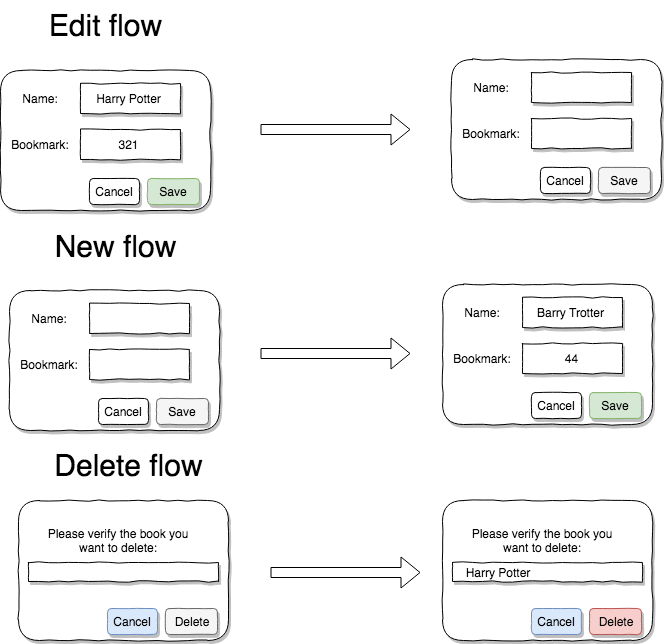

The diagram above was exported from draw.io. Its source (the exported page's mxGraphModel, read from the mxfile embedded in the PNG):
<mxGraphModel dx="1158" dy="621" grid="1" gridSize="10" guides="1" tooltips="1" connect="1" arrows="1" fold="1" page="1" pageScale="1" pageWidth="827" pageHeight="1169" math="0" shadow="0">
  <root>
    <mxCell id="0" />
    <mxCell id="1" parent="0" />
    <mxCell id="sfdbRjExh8Q21wH9KUHY-1" value="" style="rounded=1;whiteSpace=wrap;html=1;perimeterSpacing=1;shadow=1;glass=0;comic=1;" vertex="1" parent="1">
      <mxGeometry x="40" y="120" width="210" height="140" as="geometry" />
    </mxCell>
    <mxCell id="sfdbRjExh8Q21wH9KUHY-2" value="" style="rounded=0;whiteSpace=wrap;html=1;shadow=1;glass=0;comic=1;" vertex="1" parent="1">
      <mxGeometry x="120" y="133" width="100" height="30" as="geometry" />
    </mxCell>
    <mxCell id="sfdbRjExh8Q21wH9KUHY-3" value="" style="rounded=0;whiteSpace=wrap;html=1;shadow=1;glass=0;comic=1;" vertex="1" parent="1">
      <mxGeometry x="120" y="179" width="100" height="30" as="geometry" />
    </mxCell>
    <mxCell id="sfdbRjExh8Q21wH9KUHY-4" value="Name:" style="text;html=1;strokeColor=none;fillColor=none;align=center;verticalAlign=middle;whiteSpace=wrap;rounded=0;shadow=1;glass=0;comic=1;" vertex="1" parent="1">
      <mxGeometry x="60" y="138" width="40" height="20" as="geometry" />
    </mxCell>
    <mxCell id="sfdbRjExh8Q21wH9KUHY-5" value="Bookmark:" style="text;html=1;strokeColor=none;fillColor=none;align=center;verticalAlign=middle;whiteSpace=wrap;rounded=0;shadow=1;glass=0;comic=1;" vertex="1" parent="1">
      <mxGeometry x="50" y="184" width="60" height="20" as="geometry" />
    </mxCell>
    <mxCell id="sfdbRjExh8Q21wH9KUHY-6" value="Harry Potter" style="text;html=1;strokeColor=none;fillColor=none;align=center;verticalAlign=middle;whiteSpace=wrap;rounded=0;shadow=1;glass=0;comic=1;" vertex="1" parent="1">
      <mxGeometry x="127" y="138" width="83" height="20" as="geometry" />
    </mxCell>
    <mxCell id="sfdbRjExh8Q21wH9KUHY-7" value="321" style="text;html=1;strokeColor=none;fillColor=none;align=center;verticalAlign=middle;whiteSpace=wrap;rounded=0;shadow=1;glass=0;comic=1;" vertex="1" parent="1">
      <mxGeometry x="127" y="184" width="83" height="20" as="geometry" />
    </mxCell>
    <mxCell id="sfdbRjExh8Q21wH9KUHY-8" value="" style="text;html=1;strokeColor=#000000;fillColor=#ffffff;align=center;verticalAlign=middle;whiteSpace=wrap;rounded=1;shadow=1;fontFamily=Helvetica;fontSize=12;fontColor=#000000;comic=1;" vertex="1" parent="1">
      <mxGeometry x="129" y="228" width="50" height="26" as="geometry" />
    </mxCell>
    <mxCell id="sfdbRjExh8Q21wH9KUHY-9" value="Cancel" style="text;html=1;strokeColor=none;fillColor=none;align=center;verticalAlign=middle;whiteSpace=wrap;rounded=0;shadow=1;glass=0;comic=1;" vertex="1" parent="1">
      <mxGeometry x="134" y="231" width="40" height="20" as="geometry" />
    </mxCell>
    <mxCell id="sfdbRjExh8Q21wH9KUHY-10" value="" style="text;html=1;strokeColor=#82b366;fillColor=#d5e8d4;align=center;verticalAlign=middle;whiteSpace=wrap;rounded=1;shadow=1;fontFamily=Helvetica;fontSize=12;comic=1;" vertex="1" parent="1">
      <mxGeometry x="187" y="228" width="52" height="26" as="geometry" />
    </mxCell>
    <mxCell id="sfdbRjExh8Q21wH9KUHY-11" value="Save" style="text;html=1;strokeColor=none;fillColor=none;align=center;verticalAlign=middle;whiteSpace=wrap;rounded=0;shadow=1;glass=0;comic=1;" vertex="1" parent="1">
      <mxGeometry x="193" y="231" width="40" height="20" as="geometry" />
    </mxCell>
    <mxCell id="sfdbRjExh8Q21wH9KUHY-39" value="" style="rounded=1;whiteSpace=wrap;html=1;perimeterSpacing=1;shadow=1;glass=0;comic=1;" vertex="1" parent="1">
      <mxGeometry x="49" y="340" width="210" height="140" as="geometry" />
    </mxCell>
    <mxCell id="sfdbRjExh8Q21wH9KUHY-40" value="" style="rounded=0;whiteSpace=wrap;html=1;shadow=1;glass=0;comic=1;" vertex="1" parent="1">
      <mxGeometry x="129" y="353" width="100" height="30" as="geometry" />
    </mxCell>
    <mxCell id="sfdbRjExh8Q21wH9KUHY-41" value="" style="rounded=0;whiteSpace=wrap;html=1;shadow=1;glass=0;comic=1;" vertex="1" parent="1">
      <mxGeometry x="129" y="399" width="100" height="30" as="geometry" />
    </mxCell>
    <mxCell id="sfdbRjExh8Q21wH9KUHY-42" value="Name:" style="text;html=1;strokeColor=none;fillColor=none;align=center;verticalAlign=middle;whiteSpace=wrap;rounded=0;shadow=1;glass=0;comic=1;" vertex="1" parent="1">
      <mxGeometry x="69" y="358" width="40" height="20" as="geometry" />
    </mxCell>
    <mxCell id="sfdbRjExh8Q21wH9KUHY-43" value="Bookmark:" style="text;html=1;strokeColor=none;fillColor=none;align=center;verticalAlign=middle;whiteSpace=wrap;rounded=0;shadow=1;glass=0;comic=1;" vertex="1" parent="1">
      <mxGeometry x="59" y="404" width="60" height="20" as="geometry" />
    </mxCell>
    <mxCell id="sfdbRjExh8Q21wH9KUHY-46" value="" style="text;html=1;strokeColor=#000000;fillColor=#ffffff;align=center;verticalAlign=middle;whiteSpace=wrap;rounded=1;shadow=1;fontFamily=Helvetica;fontSize=12;fontColor=#000000;comic=1;" vertex="1" parent="1">
      <mxGeometry x="138" y="448" width="50" height="26" as="geometry" />
    </mxCell>
    <mxCell id="sfdbRjExh8Q21wH9KUHY-47" value="Cancel" style="text;html=1;strokeColor=none;fillColor=none;align=center;verticalAlign=middle;whiteSpace=wrap;rounded=0;shadow=1;glass=0;comic=1;" vertex="1" parent="1">
      <mxGeometry x="143" y="451" width="40" height="20" as="geometry" />
    </mxCell>
    <mxCell id="sfdbRjExh8Q21wH9KUHY-48" value="" style="text;html=1;strokeColor=#666666;fillColor=#f5f5f5;align=center;verticalAlign=middle;whiteSpace=wrap;rounded=1;shadow=1;fontFamily=Helvetica;fontSize=12;comic=1;fontColor=#333333;" vertex="1" parent="1">
      <mxGeometry x="196" y="448" width="52" height="26" as="geometry" />
    </mxCell>
    <mxCell id="sfdbRjExh8Q21wH9KUHY-49" value="Save" style="text;html=1;strokeColor=none;fillColor=none;align=center;verticalAlign=middle;whiteSpace=wrap;rounded=0;shadow=1;glass=0;comic=1;" vertex="1" parent="1">
      <mxGeometry x="202" y="451" width="40" height="20" as="geometry" />
    </mxCell>
    <mxCell id="sfdbRjExh8Q21wH9KUHY-50" value="" style="shape=flexArrow;endArrow=classic;html=1;" edge="1" parent="1">
      <mxGeometry width="50" height="50" relative="1" as="geometry">
        <mxPoint x="300" y="403" as="sourcePoint" />
        <mxPoint x="450" y="403" as="targetPoint" />
      </mxGeometry>
    </mxCell>
    <mxCell id="sfdbRjExh8Q21wH9KUHY-51" value="" style="rounded=1;whiteSpace=wrap;html=1;perimeterSpacing=1;shadow=1;glass=0;comic=1;" vertex="1" parent="1">
      <mxGeometry x="482" y="334" width="210" height="140" as="geometry" />
    </mxCell>
    <mxCell id="sfdbRjExh8Q21wH9KUHY-52" value="" style="rounded=0;whiteSpace=wrap;html=1;shadow=1;glass=0;comic=1;" vertex="1" parent="1">
      <mxGeometry x="562" y="347" width="100" height="30" as="geometry" />
    </mxCell>
    <mxCell id="sfdbRjExh8Q21wH9KUHY-53" value="" style="rounded=0;whiteSpace=wrap;html=1;shadow=1;glass=0;comic=1;" vertex="1" parent="1">
      <mxGeometry x="562" y="393" width="100" height="30" as="geometry" />
    </mxCell>
    <mxCell id="sfdbRjExh8Q21wH9KUHY-54" value="Name:" style="text;html=1;strokeColor=none;fillColor=none;align=center;verticalAlign=middle;whiteSpace=wrap;rounded=0;shadow=1;glass=0;comic=1;" vertex="1" parent="1">
      <mxGeometry x="502" y="352" width="40" height="20" as="geometry" />
    </mxCell>
    <mxCell id="sfdbRjExh8Q21wH9KUHY-55" value="Bookmark:" style="text;html=1;strokeColor=none;fillColor=none;align=center;verticalAlign=middle;whiteSpace=wrap;rounded=0;shadow=1;glass=0;comic=1;" vertex="1" parent="1">
      <mxGeometry x="492" y="398" width="60" height="20" as="geometry" />
    </mxCell>
    <mxCell id="sfdbRjExh8Q21wH9KUHY-56" value="Barry Trotter" style="text;html=1;strokeColor=none;fillColor=none;align=center;verticalAlign=middle;whiteSpace=wrap;rounded=0;shadow=1;glass=0;comic=1;" vertex="1" parent="1">
      <mxGeometry x="569" y="352" width="83" height="20" as="geometry" />
    </mxCell>
    <mxCell id="sfdbRjExh8Q21wH9KUHY-57" value="44" style="text;html=1;strokeColor=none;fillColor=none;align=center;verticalAlign=middle;whiteSpace=wrap;rounded=0;shadow=1;glass=0;comic=1;" vertex="1" parent="1">
      <mxGeometry x="569" y="398" width="83" height="20" as="geometry" />
    </mxCell>
    <mxCell id="sfdbRjExh8Q21wH9KUHY-58" value="" style="text;html=1;strokeColor=#000000;fillColor=#ffffff;align=center;verticalAlign=middle;whiteSpace=wrap;rounded=1;shadow=1;fontFamily=Helvetica;fontSize=12;fontColor=#000000;comic=1;" vertex="1" parent="1">
      <mxGeometry x="571" y="442" width="50" height="26" as="geometry" />
    </mxCell>
    <mxCell id="sfdbRjExh8Q21wH9KUHY-59" value="Cancel" style="text;html=1;strokeColor=none;fillColor=none;align=center;verticalAlign=middle;whiteSpace=wrap;rounded=0;shadow=1;glass=0;comic=1;" vertex="1" parent="1">
      <mxGeometry x="576" y="445" width="40" height="20" as="geometry" />
    </mxCell>
    <mxCell id="sfdbRjExh8Q21wH9KUHY-60" value="" style="text;html=1;strokeColor=#82b366;fillColor=#d5e8d4;align=center;verticalAlign=middle;whiteSpace=wrap;rounded=1;shadow=1;fontFamily=Helvetica;fontSize=12;comic=1;" vertex="1" parent="1">
      <mxGeometry x="629" y="442" width="52" height="26" as="geometry" />
    </mxCell>
    <mxCell id="sfdbRjExh8Q21wH9KUHY-61" value="Save" style="text;html=1;strokeColor=none;fillColor=none;align=center;verticalAlign=middle;whiteSpace=wrap;rounded=0;shadow=1;glass=0;comic=1;" vertex="1" parent="1">
      <mxGeometry x="635" y="445" width="40" height="20" as="geometry" />
    </mxCell>
    <mxCell id="sfdbRjExh8Q21wH9KUHY-62" value="" style="rounded=1;whiteSpace=wrap;html=1;perimeterSpacing=1;shadow=1;glass=0;comic=1;" vertex="1" parent="1">
      <mxGeometry x="482" y="550" width="210" height="140" as="geometry" />
    </mxCell>
    <mxCell id="sfdbRjExh8Q21wH9KUHY-63" value="" style="text;html=1;strokeColor=#6c8ebf;fillColor=#dae8fc;align=center;verticalAlign=middle;whiteSpace=wrap;rounded=1;shadow=1;fontFamily=Helvetica;fontSize=12;comic=1;" vertex="1" parent="1">
      <mxGeometry x="571" y="658" width="50" height="26" as="geometry" />
    </mxCell>
    <mxCell id="sfdbRjExh8Q21wH9KUHY-64" value="Cancel" style="text;html=1;strokeColor=none;fillColor=none;align=center;verticalAlign=middle;whiteSpace=wrap;rounded=0;shadow=1;glass=0;comic=1;" vertex="1" parent="1">
      <mxGeometry x="576" y="661" width="40" height="20" as="geometry" />
    </mxCell>
    <mxCell id="sfdbRjExh8Q21wH9KUHY-65" value="" style="text;html=1;strokeColor=#b85450;fillColor=#f8cecc;align=center;verticalAlign=middle;whiteSpace=wrap;rounded=1;shadow=1;fontFamily=Helvetica;fontSize=12;comic=1;" vertex="1" parent="1">
      <mxGeometry x="629" y="658" width="52" height="26" as="geometry" />
    </mxCell>
    <mxCell id="sfdbRjExh8Q21wH9KUHY-66" value="Delete" style="text;html=1;strokeColor=none;fillColor=none;align=center;verticalAlign=middle;whiteSpace=wrap;rounded=0;shadow=1;glass=0;comic=1;" vertex="1" parent="1">
      <mxGeometry x="635" y="661" width="40" height="20" as="geometry" />
    </mxCell>
    <mxCell id="sfdbRjExh8Q21wH9KUHY-67" value="Please verify the book you want to delete:" style="text;html=1;strokeColor=none;fillColor=none;align=center;verticalAlign=middle;whiteSpace=wrap;rounded=0;shadow=1;glass=0;comic=1;" vertex="1" parent="1">
      <mxGeometry x="502" y="569" width="160" height="42" as="geometry" />
    </mxCell>
    <mxCell id="sfdbRjExh8Q21wH9KUHY-68" value="" style="rounded=0;whiteSpace=wrap;html=1;shadow=1;glass=0;comic=1;" vertex="1" parent="1">
      <mxGeometry x="492" y="612" width="190" height="19" as="geometry" />
    </mxCell>
    <mxCell id="sfdbRjExh8Q21wH9KUHY-69" value="Harry Potter" style="text;html=1;strokeColor=none;fillColor=none;align=center;verticalAlign=middle;whiteSpace=wrap;rounded=0;shadow=1;glass=0;comic=1;" vertex="1" parent="1">
      <mxGeometry x="492" y="612" width="90" height="20" as="geometry" />
    </mxCell>
    <mxCell id="sfdbRjExh8Q21wH9KUHY-70" value="" style="rounded=1;whiteSpace=wrap;html=1;perimeterSpacing=1;shadow=1;glass=0;comic=1;" vertex="1" parent="1">
      <mxGeometry x="491" y="109" width="210" height="140" as="geometry" />
    </mxCell>
    <mxCell id="sfdbRjExh8Q21wH9KUHY-71" value="" style="rounded=0;whiteSpace=wrap;html=1;shadow=1;glass=0;comic=1;" vertex="1" parent="1">
      <mxGeometry x="571" y="122" width="100" height="30" as="geometry" />
    </mxCell>
    <mxCell id="sfdbRjExh8Q21wH9KUHY-72" value="" style="rounded=0;whiteSpace=wrap;html=1;shadow=1;glass=0;comic=1;" vertex="1" parent="1">
      <mxGeometry x="571" y="168" width="100" height="30" as="geometry" />
    </mxCell>
    <mxCell id="sfdbRjExh8Q21wH9KUHY-73" value="Name:" style="text;html=1;strokeColor=none;fillColor=none;align=center;verticalAlign=middle;whiteSpace=wrap;rounded=0;shadow=1;glass=0;comic=1;" vertex="1" parent="1">
      <mxGeometry x="511" y="127" width="40" height="20" as="geometry" />
    </mxCell>
    <mxCell id="sfdbRjExh8Q21wH9KUHY-74" value="Bookmark:" style="text;html=1;strokeColor=none;fillColor=none;align=center;verticalAlign=middle;whiteSpace=wrap;rounded=0;shadow=1;glass=0;comic=1;" vertex="1" parent="1">
      <mxGeometry x="501" y="173" width="60" height="20" as="geometry" />
    </mxCell>
    <mxCell id="sfdbRjExh8Q21wH9KUHY-75" value="" style="text;html=1;strokeColor=#000000;fillColor=#ffffff;align=center;verticalAlign=middle;whiteSpace=wrap;rounded=1;shadow=1;fontFamily=Helvetica;fontSize=12;fontColor=#000000;comic=1;" vertex="1" parent="1">
      <mxGeometry x="580" y="217" width="50" height="26" as="geometry" />
    </mxCell>
    <mxCell id="sfdbRjExh8Q21wH9KUHY-76" value="Cancel" style="text;html=1;strokeColor=none;fillColor=none;align=center;verticalAlign=middle;whiteSpace=wrap;rounded=0;shadow=1;glass=0;comic=1;" vertex="1" parent="1">
      <mxGeometry x="585" y="220" width="40" height="20" as="geometry" />
    </mxCell>
    <mxCell id="sfdbRjExh8Q21wH9KUHY-77" value="" style="text;html=1;strokeColor=#666666;fillColor=#f5f5f5;align=center;verticalAlign=middle;whiteSpace=wrap;rounded=1;shadow=1;fontFamily=Helvetica;fontSize=12;comic=1;fontColor=#333333;" vertex="1" parent="1">
      <mxGeometry x="638" y="217" width="52" height="26" as="geometry" />
    </mxCell>
    <mxCell id="sfdbRjExh8Q21wH9KUHY-78" value="Save" style="text;html=1;strokeColor=none;fillColor=none;align=center;verticalAlign=middle;whiteSpace=wrap;rounded=0;shadow=1;glass=0;comic=1;" vertex="1" parent="1">
      <mxGeometry x="644" y="220" width="40" height="20" as="geometry" />
    </mxCell>
    <mxCell id="sfdbRjExh8Q21wH9KUHY-79" value="" style="shape=flexArrow;endArrow=classic;html=1;" edge="1" parent="1">
      <mxGeometry width="50" height="50" relative="1" as="geometry">
        <mxPoint x="300" y="179" as="sourcePoint" />
        <mxPoint x="450" y="179" as="targetPoint" />
      </mxGeometry>
    </mxCell>
    <mxCell id="sfdbRjExh8Q21wH9KUHY-80" value="&lt;font style=&quot;font-size: 30px&quot;&gt;Edit flow&lt;/font&gt;" style="text;html=1;strokeColor=none;fillColor=none;align=center;verticalAlign=middle;whiteSpace=wrap;rounded=0;shadow=1;glass=0;comic=1;" vertex="1" parent="1">
      <mxGeometry x="69" y="50" width="151" height="50" as="geometry" />
    </mxCell>
    <mxCell id="sfdbRjExh8Q21wH9KUHY-81" value="&lt;font style=&quot;font-size: 30px&quot;&gt;New flow&lt;/font&gt;" style="text;html=1;strokeColor=none;fillColor=none;align=center;verticalAlign=middle;whiteSpace=wrap;rounded=0;shadow=1;glass=0;comic=1;" vertex="1" parent="1">
      <mxGeometry x="79" y="270.5" width="151" height="50" as="geometry" />
    </mxCell>
    <mxCell id="sfdbRjExh8Q21wH9KUHY-82" value="" style="rounded=1;whiteSpace=wrap;html=1;perimeterSpacing=1;shadow=1;glass=0;comic=1;" vertex="1" parent="1">
      <mxGeometry x="58" y="550" width="210" height="140" as="geometry" />
    </mxCell>
    <mxCell id="sfdbRjExh8Q21wH9KUHY-83" value="" style="text;html=1;strokeColor=#6c8ebf;fillColor=#dae8fc;align=center;verticalAlign=middle;whiteSpace=wrap;rounded=1;shadow=1;fontFamily=Helvetica;fontSize=12;comic=1;" vertex="1" parent="1">
      <mxGeometry x="147" y="658" width="50" height="26" as="geometry" />
    </mxCell>
    <mxCell id="sfdbRjExh8Q21wH9KUHY-84" value="Cancel" style="text;html=1;strokeColor=none;fillColor=none;align=center;verticalAlign=middle;whiteSpace=wrap;rounded=0;shadow=1;glass=0;comic=1;" vertex="1" parent="1">
      <mxGeometry x="152" y="661" width="40" height="20" as="geometry" />
    </mxCell>
    <mxCell id="sfdbRjExh8Q21wH9KUHY-85" value="" style="text;html=1;strokeColor=#666666;fillColor=#f5f5f5;align=center;verticalAlign=middle;whiteSpace=wrap;rounded=1;shadow=1;fontFamily=Helvetica;fontSize=12;comic=1;fontColor=#333333;" vertex="1" parent="1">
      <mxGeometry x="205" y="658" width="52" height="26" as="geometry" />
    </mxCell>
    <mxCell id="sfdbRjExh8Q21wH9KUHY-86" value="Delete" style="text;html=1;strokeColor=none;fillColor=none;align=center;verticalAlign=middle;whiteSpace=wrap;rounded=0;shadow=1;glass=0;comic=1;" vertex="1" parent="1">
      <mxGeometry x="211" y="661" width="40" height="20" as="geometry" />
    </mxCell>
    <mxCell id="sfdbRjExh8Q21wH9KUHY-87" value="Please verify the book you want to delete:" style="text;html=1;strokeColor=none;fillColor=none;align=center;verticalAlign=middle;whiteSpace=wrap;rounded=0;shadow=1;glass=0;comic=1;" vertex="1" parent="1">
      <mxGeometry x="78" y="569" width="160" height="42" as="geometry" />
    </mxCell>
    <mxCell id="sfdbRjExh8Q21wH9KUHY-88" value="" style="rounded=0;whiteSpace=wrap;html=1;shadow=1;glass=0;comic=1;" vertex="1" parent="1">
      <mxGeometry x="68" y="612" width="190" height="19" as="geometry" />
    </mxCell>
    <mxCell id="sfdbRjExh8Q21wH9KUHY-90" value="" style="shape=flexArrow;endArrow=classic;html=1;" edge="1" parent="1">
      <mxGeometry width="50" height="50" relative="1" as="geometry">
        <mxPoint x="310" y="622" as="sourcePoint" />
        <mxPoint x="460" y="622" as="targetPoint" />
      </mxGeometry>
    </mxCell>
    <mxCell id="sfdbRjExh8Q21wH9KUHY-91" value="&lt;font style=&quot;font-size: 30px&quot;&gt;Delete flow&lt;/font&gt;" style="text;html=1;strokeColor=none;fillColor=none;align=center;verticalAlign=middle;whiteSpace=wrap;rounded=0;shadow=1;glass=0;comic=1;" vertex="1" parent="1">
      <mxGeometry x="87" y="490" width="163" height="50" as="geometry" />
    </mxCell>
  </root>
</mxGraphModel>